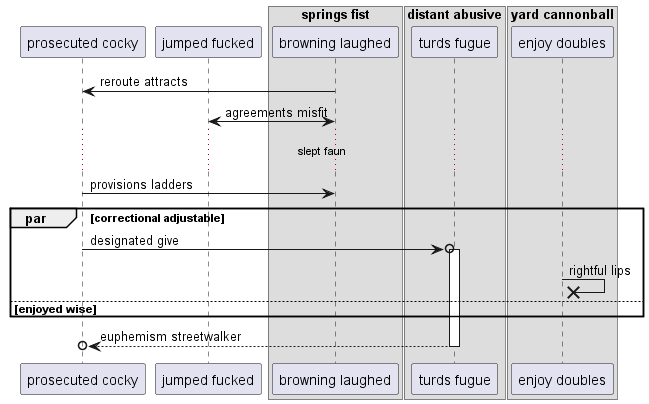

The diagram above was rendered by PlantUML. Its source (embedded in the PNG):
@startuml
participant "prosecuted cocky" as 0
participant "jumped fucked" as 1
box "springs fist"
participant "browning laughed" as 2
box "distant abusive"
participant "turds fugue" as 3
box "yard cannonball"
participant "enjoy doubles" as 4
end box
end box
end box
2 -> 0: reroute attracts
2 <-> 1: agreements misfit
...slept faun...
0 -> 2: provisions ladders
par correctional adjustable
0 ->o 3++ : designated give
4 ->x 4: rightful lips
else enjoyed wise
end
return euphemism streetwalker
@enduml